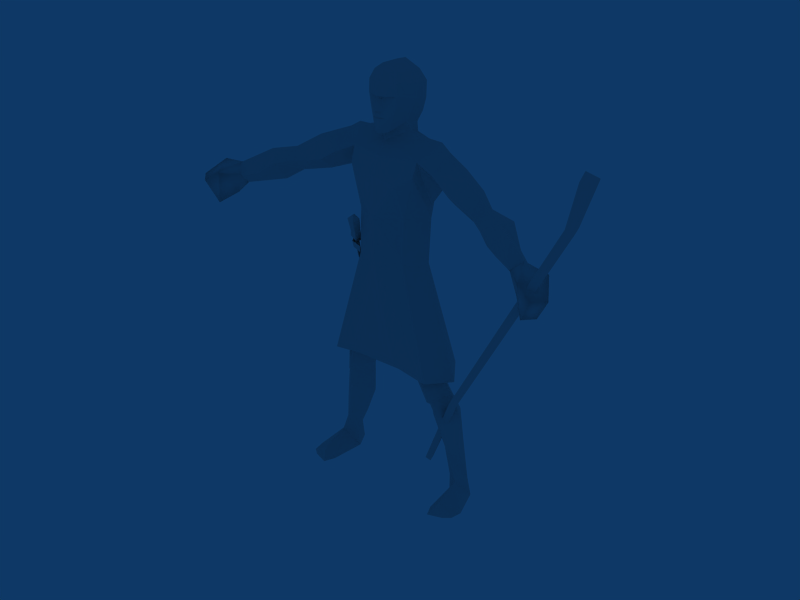 # Source: EthiopianScout_Template.blend  (saved by Blender 2.49.2; exported with 4.5.12 LTS)
import bpy
from mathutils import Matrix  # noqa: F401  (used for matrix-valued properties, if any)

bpy.ops.wm.read_factory_settings(use_empty=True)
scene = bpy.context.scene
scene.name = 'Scene'

# ---- collections
col_collection_1 = bpy.data.collections.new('Collection 1'); scene.collection.children.link(col_collection_1)

# ---- materials (node trees are filled in below, after node groups)
mat_material = bpy.data.materials.new('Material')
mat_material.alpha_threshold = 0.0
mat_material.preview_render_type = 'FLAT'
mat_material.roughness = 0.5
mat_material.line_color = (0.0, 0.0, 0.0, 1.0)

# ---- material node trees

# ---- world
world_world = bpy.data.worlds.new('World'); scene.world = world_world
world_world.color = (0.05656, 0.2208, 0.4)
world_world.use_sun_shadow = False
world_world.sun_shadow_jitter_overblur = 0.0
world_world.cycles.sampling_method = 'MANUAL'
world_world.cycles.sample_map_resolution = 256

# ---- meshes
me_material_001 = bpy.data.meshes.new('Material.001')
me_material_001.from_pydata([(4342.0, -246.4, 8214.0), (4360.0, -490.4, 8425.0), (4082.0, -445.9, 7932.0), (4129.0, -724.7, 8200.0), (5016.0, -475.0, 8282.0), (4662.0, -1184.0, 8237.0), (5061.0, -1278.0, 7900.0), (5330.0, -944.4, 7876.0), (4342.0, -706.4, 7603.0), (4625.0, -318.3, 7556.0), (4945.0, -759.2, 7256.0), (4701.0, -1069.0, 7273.0), (-4515.0, -534.2, 8625.0), (-4318.0, -706.3, 8281.0), (-5128.0, -784.3, 8759.0), (-5453.0, -1275.0, 8389.0), (-5150.0, -1577.0, 8354.0), (-4712.0, -1448.0, 8626.0), (-4556.0, -919.8, 7970.0), (-4883.0, -564.9, 7987.0), (-4925.0, -1311.0, 7686.0), (-5200.0, -1031.0, 7724.0), (-4314.0, -1008.0, 8527.0), (-4494.0, -796.0, 8813.0), (637.3, 740.9, 749.7), (777.6, 785.8, 680.9), (6723.0, -1617.0, 1.13e+04), (2112.0, 234.8, 3416.0), (6136.0, -1277.0, 9988.0), (6158.0, -1480.0, 9895.0), (753.3, 938.5, 731.1), (2135.0, 56.9, 3345.0), (6636.0, -1911.0, 1.145e+04), (6463.0, -1977.0, 1.127e+04), (6420.0, -1697.0, 1.141e+04), (6754.0, -1916.0, 1.117e+04), (5952.0, -1534.0, 9967.0), (5931.0, -1331.0, 1.006e+04), (613.0, 893.6, 799.9), (1940.0, 185.1, 3486.0), (1962.0, 7.265, 3415.0), (-685.2, -321.0, 8367.0), (-748.9, 656.3, 8402.0), (-676.0, -566.6, 9284.0), (-855.3, 896.7, 9413.0), (-1067.0, 282.0, 8272.0), (-966.3, -343.3, 9511.0), (3.171, -726.9, 8378.0), (754.6, 655.7, 8421.0), (3.171, 932.9, 8365.0), (3.171, 1131.0, 9196.0), (861.0, 896.7, 9413.0), (2.514, 1051.0, 9784.0), (2.514, -478.0, 9936.0), (617.9, -596.8, 9272.0), (3.171, -682.9, 9444.0), (972.0, -343.3, 9511.0), (690.8, -321.0, 8385.0), (1083.0, 283.3, 8327.0), (325.7, -172.5, 1.194e+04), (390.7, 637.3, 1.189e+04), (447.2, 348.3, 1.195e+04), (409.7, -269.1, 1.171e+04), (235.0, -416.2, 1.14e+04), (555.5, 711.5, 1.162e+04), (612.7, 319.4, 1.166e+04), (63.6, -374.8, 1.134e+04), (224.5, -372.2, 1.084e+04), (151.0, -411.6, 1.101e+04), (422.2, -275.0, 1.14e+04), (397.9, -250.0, 1.112e+04), (558.2, 692.5, 1.12e+04), (619.9, 233.4, 1.129e+04), (213.3, -315.7, 1.05e+04), (506.3, 633.4, 1.088e+04), (420.2, 532.2, 1.062e+04), (445.2, 104.6, 1.072e+04), (438.6, 538.1, 1.037e+04), (482.0, 216.9, 1.049e+04), (3.171, -523.3, 1.084e+04), (4.485, -507.5, 1.078e+04), (2.514, -502.3, 1.057e+04), (2.514, -114.1, 1.21e+04), (2.514, 281.3, 1.213e+04), (2.514, 580.2, 1.21e+04), (-320.0, -172.5, 1.194e+04), (2.514, -283.5, 1.198e+04), (2.514, 890.2, 1.185e+04), (-385.0, 637.3, 1.189e+04), (-441.5, 266.2, 1.196e+04), (-404.0, -269.1, 1.171e+04), (2.514, -433.3, 1.172e+04), (-229.3, -416.2, 1.14e+04), (2.514, -523.9, 1.141e+04), (2.514, 1007.0, 1.155e+04), (-549.9, 711.5, 1.162e+04), (-607.0, 319.4, 1.166e+04), (2.514, -488.5, 1.087e+04), (2.514, -533.8, 1.093e+04), (2.514, -515.4, 1.103e+04), (2.514, -604.7, 1.106e+04), (2.514, -474.0, 1.134e+04), (-57.91, -374.8, 1.134e+04), (-218.8, -372.2, 1.084e+04), (-145.3, -411.6, 1.101e+04), (-416.5, -275.0, 1.14e+04), (2.514, 1017.0, 1.117e+04), (-392.2, -250.0, 1.112e+04), (-552.5, 692.5, 1.12e+04), (-614.2, 233.4, 1.129e+04), (2.514, 946.0, 1.089e+04), (2.514, -447.7, 1.046e+04), (-207.7, -315.7, 1.05e+04), (-500.6, 633.4, 1.088e+04), (2.514, -217.9, 1.024e+04), (2.514, 705.6, 1.056e+04), (2.514, 805.4, 1.028e+04), (2.514, -198.2, 1.046e+04), (-414.6, 532.2, 1.062e+04), (-439.5, 104.6, 1.072e+04), (-476.3, 216.9, 1.049e+04), (-432.9, 538.1, 1.036e+04), (-2577.0, -103.0, 271.4), (-2517.0, -458.3, 270.2), (-2327.0, -608.9, 268.1), (-1911.0, -744.7, 263.7), (-2087.0, -465.4, 556.9), (-1777.0, -432.3, 262.8), (-2292.0, 698.5, 269.9), (-1671.0, 561.1, 263.4), (-1911.0, 1029.0, 266.5), (2556.0, -142.3, 265.2), (2489.0, -461.9, 263.2), (2300.0, -613.5, 259.7), (1885.0, -751.3, 252.5), (2057.0, -470.8, 547.8), (1749.0, -439.5, 251.2), (2263.0, 694.7, 262.8), (1643.0, 554.3, 252.2), (1881.0, 1024.0, 257.4), (4084.0, -447.3, 7935.0), (4339.0, -243.3, 8209.0), (4362.0, -486.9, 8427.0), (4130.0, -721.6, 8191.0), (3057.0, -119.0, 8290.0), (3884.0, 71.18, 8360.0), (3516.0, -277.7, 9039.0), (3680.0, -651.5, 8393.0), (3150.0, -557.6, 8837.0), (3466.0, 367.5, 8865.0), (2678.0, -279.1, 8974.0), (2701.0, 101.0, 8572.0), (2780.0, 454.1, 8959.0), (2925.0, 22.12, 9183.0), (2361.0, -283.2, 9105.0), (-4341.0, -745.7, 8250.0), (-4517.0, -523.6, 8617.0), (-4349.0, -1018.0, 8516.0), (-4496.0, -828.5, 8800.0), (-3245.0, -372.4, 8513.0), (-4018.0, -210.7, 8652.0), (-3244.0, -835.5, 9058.0), (-3756.0, -933.1, 8690.0), (-3562.0, -525.3, 9321.0), (-3558.0, 67.48, 9068.0), (-2837.0, -128.7, 8793.0), (-2742.0, -536.5, 9173.0), (-2829.0, 242.4, 9146.0), (-2333.0, -477.7, 9246.0), (-2989.0, -195.2, 9420.0), (-2307.0, -4.902, 9848.0), (-2379.0, 488.7, 9330.0), (-1789.0, 690.0, 9601.0), (-2081.0, 111.3, 8952.0), (-1954.0, -426.6, 9354.0), (-1054.0, 302.3, 8681.0), (-1366.0, 351.3, 9210.0), (-985.3, -201.4, 9885.0), (-1499.0, -359.6, 9647.0), (-1558.0, 334.5, 1.014e+04), (-919.6, 316.8, 1.034e+04), (-1286.0, 367.3, 1.031e+04), (-1022.0, 842.9, 9807.0), (2343.0, 112.9, 9729.0), (2002.0, -252.6, 9261.0), (1074.0, 304.3, 8669.0), (1605.0, 320.0, 1.013e+04), (1443.0, -169.6, 9638.0), (996.9, -198.8, 9885.0), (1721.0, 847.2, 9591.0), (1395.0, 351.1, 9155.0), (1869.0, 204.6, 8901.0), (2339.0, 709.2, 9237.0), (958.6, 319.4, 1.035e+04), (1034.0, 888.9, 9808.0), (1317.0, 369.3, 1.031e+04), (578.6, 201.8, 4015.0), (-580.7, 201.8, 4010.0), (507.9, 201.8, 3940.0), (-503.4, 201.8, 3933.0), (-658.3, 898.0, 4332.0), (690.7, -523.3, 4245.0), (-1706.0, 517.8, 801.0), (-2068.0, 288.1, 833.8), (-2220.0, 649.2, 833.4), (-1911.0, 925.8, 969.2), (-1754.0, 1007.0, 1747.0), (-1187.0, 511.2, 5116.0), (-1379.0, 591.9, 1608.0), (-1754.0, 278.9, 1665.0), (-2116.0, 578.9, 1790.0), (-1053.0, 564.1, 2420.0), (-1402.0, -49.93, 3220.0), (-1596.0, 117.9, 2516.0), (-2011.0, 534.9, 2681.0), (-1593.0, 1050.0, 2629.0), (-1372.0, -164.6, 3311.0), (-1757.0, 433.3, 3432.0), (-950.8, 461.5, 3208.0), (-1387.0, 786.0, 3363.0), (-1273.0, -210.0, 3714.0), (-1331.0, 590.0, 4396.0), (-1235.0, 667.5, 3849.0), (-1694.0, 220.9, 3821.0), (-740.1, 220.9, 3588.0), (-344.3, 46.17, 4945.0), (-864.4, 584.1, 4448.0), (1675.0, 510.5, 791.3), (2038.0, 282.7, 826.1), (2176.0, 644.8, 827.5), (1877.0, 919.4, 960.6), (1731.0, 1010.0, 1743.0), (1188.0, 511.8, 5116.0), (1406.0, 593.7, 1617.0), (2046.0, 583.2, 1776.0), (1731.0, 281.3, 1662.0), (1035.0, 565.9, 2422.0), (1390.0, -47.85, 3219.0), (1579.0, 120.1, 2514.0), (1577.0, 1053.0, 2627.0), (1996.0, 537.5, 2676.0), (1361.0, -162.5, 3311.0), (1746.0, 435.7, 3428.0), (939.0, 463.9, 3211.0), (1376.0, 788.6, 3363.0), (1265.0, -207.4, 3714.0), (1328.0, 592.6, 4396.0), (1227.0, 669.5, 3849.0), (1665.0, 222.9, 3814.0), (730.4, 222.9, 3591.0), (341.0, 46.83, 4950.0), (870.0, 541.4, 4403.0), (-667.5, -531.2, 4236.0), (665.2, 900.0, 4339.0), (-780.0, 763.4, 5005.0), (-1333.0, 915.8, 4083.0), (-910.0, -369.6, 5068.0), (-1540.0, -425.4, 4067.0), (-1390.0, 148.0, 5136.0), (-1890.0, 291.2, 4049.0), (1417.0, 931.5, 4087.0), (784.9, 764.1, 5008.0), (901.0, -369.6, 5068.0), (1385.0, 150.6, 5143.0), (1474.0, -430.7, 4046.0), (1918.0, 232.0, 3964.0), (-619.5, -736.7, 4475.0), (-615.5, 670.1, 7125.0), (-1347.0, 947.3, 4091.0), (-619.5, 1163.0, 4475.0), (-701.6, -356.4, 7118.0), (-1555.0, -442.5, 4064.0), (-1924.0, 299.7, 4060.0), (-1073.0, 194.6, 7118.0), (647.2, -690.8, 4485.0), (4.485, -688.1, 7116.0), (1434.0, 961.8, 4076.0), (624.5, 670.1, 7125.0), (4.485, 882.9, 7126.0), (647.2, 1169.0, 4485.0), (710.5, -375.5, 7118.0), (1087.0, 194.6, 7119.0), (1951.0, 234.7, 3975.0), (1486.0, -450.4, 4041.0), (-1194.0, 220.9, 6749.0), (-947.2, -271.1, 7327.0), (-1182.0, 105.9, 6684.0), (-984.5, -117.4, 7422.0), (-1111.0, -20.17, 7515.0), (-1295.0, 279.3, 6814.0), (-1466.0, 561.1, 6014.0), (-1282.0, 164.4, 6749.0), (-1073.0, -173.9, 7421.0), (-871.8, -165.3, 7595.0), (-929.2, -301.9, 7540.0), (-904.8, -66.14, 7423.0), (-1022.0, -161.4, 7646.0), (-1079.0, -298.0, 7592.0), (-1153.0, -225.1, 7420.0), (-705.4, -376.8, 8050.0), (-769.2, -560.7, 7973.0), (-899.6, -359.1, 8123.0), (-964.0, -543.0, 8046.0), (-800.6, -514.1, 8156.0), (-728.2, -339.4, 7094.0), (-718.4, -365.0, 7286.0), (-1043.0, -291.4, 7313.0), (-1053.0, -233.0, 7120.0), (-1148.0, -121.3, 7309.0), (-1176.0, -64.83, 7126.0), (-1182.0, 92.15, 7310.0), (-1222.0, 146.0, 7128.0), (-1061.0, 253.1, 7309.0), (-1071.0, 253.1, 7116.0)], [], [(4, 5, 6), (6, 7, 4), (8, 2, 9), (9, 10, 11), (11, 8, 9), (10, 7, 6), (6, 11, 10), (5, 4, 1), (9, 0, 4), (10, 9, 4), (4, 7, 10), (0, 1, 4), (2, 0, 9), (3, 2, 8), (1, 3, 5), (5, 8, 11), (11, 6, 5), (8, 5, 3), (14, 15, 16), (16, 17, 14), (18, 19, 13), (19, 18, 20), (20, 21, 19), (21, 20, 16), (16, 15, 21), (17, 23, 14), (14, 12, 19), (21, 15, 14), (14, 19, 21), (12, 14, 23), (19, 12, 13), (22, 18, 13), (23, 17, 22), (17, 16, 20), (20, 18, 17), (18, 22, 17), (25, 24, 38), (38, 30, 25), (26, 34, 32), (34, 26, 28), (28, 37, 34), (37, 28, 27), (27, 39, 37), (38, 39, 27), (27, 30, 38), (35, 26, 32), (26, 35, 29), (29, 28, 26), (27, 28, 29), (29, 31, 27), (30, 27, 31), (31, 25, 30), (36, 40, 31), (31, 29, 36), (39, 40, 36), (36, 37, 39), (33, 35, 32), (34, 33, 32), (35, 33, 36), (36, 29, 35), (33, 34, 37), (37, 36, 33), (40, 24, 25), (31, 40, 25), (38, 24, 39), (24, 40, 39), (56, 188, 54), (177, 43, 53), (55, 53, 43), (43, 41, 47), (54, 55, 47), (41, 43, 46), (47, 57, 54), (56, 54, 57), (45, 44, 42), (44, 50, 42), (49, 42, 50), (51, 48, 50), (49, 50, 48), (48, 51, 58), (58, 56, 57), (55, 43, 47), (41, 46, 45), (267, 273, 45), (45, 273, 270), (42, 267, 45), (45, 270, 41), (277, 48, 58), (280, 281, 58), (51, 185, 58), (58, 185, 56), (177, 175, 46), (44, 175, 182), (121, 182, 180), (180, 120, 121), (275, 47, 270), (41, 270, 47), (278, 267, 49), (42, 49, 267), (44, 182, 50), (52, 50, 182), (121, 116, 182), (52, 182, 116), (114, 177, 53), (177, 114, 180), (43, 177, 46), (114, 120, 180), (45, 175, 44), (46, 175, 45), (185, 51, 194), (194, 77, 193), (78, 193, 77), (57, 47, 280), (275, 280, 47), (48, 277, 49), (278, 49, 277), (52, 194, 50), (51, 50, 194), (52, 116, 194), (77, 194, 116), (114, 193, 78), (188, 114, 53), (188, 53, 54), (55, 54, 53), (188, 193, 114), (277, 58, 281), (185, 188, 56), (58, 57, 280), (111, 73, 81), (80, 67, 79), (79, 67, 97), (98, 67, 68), (70, 67, 73), (67, 80, 81), (81, 73, 67), (62, 63, 69), (83, 82, 61), (59, 61, 82), (82, 86, 59), (87, 84, 60), (84, 61, 60), (61, 84, 83), (61, 59, 65), (62, 65, 59), (59, 86, 62), (91, 62, 86), (87, 60, 94), (64, 94, 60), (60, 61, 64), (65, 64, 61), (65, 62, 69), (62, 91, 63), (93, 63, 91), (66, 69, 63), (65, 69, 72), (63, 93, 66), (101, 66, 93), (94, 64, 106), (71, 106, 64), (64, 65, 71), (72, 71, 65), (97, 67, 98), (68, 99, 98), (68, 100, 99), (100, 68, 101), (66, 101, 68), (66, 68, 69), (70, 69, 68), (70, 68, 67), (70, 72, 69), (106, 71, 110), (74, 110, 71), (72, 70, 76), (73, 76, 70), (71, 72, 74), (76, 74, 72), (110, 74, 115), (75, 115, 74), (73, 111, 117), (73, 117, 76), (74, 76, 75), (114, 78, 117), (115, 75, 77), (77, 116, 115), (76, 117, 78), (75, 76, 77), (78, 77, 76), (112, 111, 81), (103, 80, 79), (103, 79, 97), (103, 98, 104), (103, 107, 112), (80, 103, 81), (112, 81, 103), (92, 90, 105), (82, 83, 89), (89, 85, 82), (86, 82, 85), (84, 87, 88), (83, 84, 89), (88, 89, 84), (85, 89, 96), (96, 90, 85), (86, 85, 90), (90, 91, 86), (88, 87, 94), (94, 95, 88), (89, 88, 95), (95, 96, 89), (90, 96, 105), (91, 90, 92), (92, 93, 91), (105, 102, 92), (105, 96, 109), (93, 92, 102), (102, 101, 93), (95, 94, 106), (106, 108, 95), (96, 95, 108), (108, 109, 96), (103, 97, 98), (99, 104, 98), (100, 104, 99), (104, 100, 101), (101, 102, 104), (104, 102, 105), (105, 107, 104), (104, 107, 103), (109, 107, 105), (108, 106, 110), (110, 113, 108), (107, 109, 119), (119, 112, 107), (109, 108, 113), (113, 119, 109), (113, 110, 115), (115, 118, 113), (111, 112, 117), (117, 112, 119), (119, 113, 118), (120, 114, 117), (118, 115, 121), (116, 121, 115), (117, 119, 120), (119, 118, 121), (121, 120, 119), (125, 124, 127), (125, 126, 124), (204, 205, 128), (122, 203, 128), (130, 205, 202), (128, 130, 129), (122, 128, 127), (128, 129, 127), (123, 122, 127), (124, 123, 127), (128, 203, 204), (122, 126, 203), (123, 126, 122), (124, 126, 123), (202, 203, 129), (126, 125, 127), (126, 127, 203), (127, 129, 203), (205, 130, 128), (130, 202, 129), (133, 134, 136), (135, 134, 133), (230, 229, 137), (131, 137, 228), (230, 139, 227), (139, 137, 138), (137, 131, 136), (138, 137, 136), (131, 132, 136), (132, 133, 136), (137, 229, 228), (135, 131, 228), (135, 132, 131), (135, 133, 132), (227, 138, 228), (134, 135, 136), (136, 135, 228), (136, 228, 138), (139, 230, 137), (227, 139, 138), (184, 187, 190), (190, 191, 184), (171, 172, 176), (176, 173, 171), (186, 183, 192), (192, 189, 186), (178, 179, 170), (170, 174, 178), (190, 187, 188), (188, 185, 190), (186, 189, 194), (194, 195, 186), (151, 154, 191), (153, 154, 150), (148, 153, 150), (144, 145, 141), (141, 140, 144), (143, 147, 144), (144, 140, 143), (141, 145, 146), (146, 142, 141), (146, 147, 143), (143, 142, 146), (154, 184, 191), (183, 184, 154), (149, 145, 144), (144, 151, 149), (144, 147, 148), (148, 151, 144), (150, 151, 148), (149, 153, 146), (146, 145, 149), (146, 153, 148), (148, 147, 146), (149, 152, 153), (149, 151, 152), (191, 192, 152), (152, 151, 191), (151, 150, 154), (152, 192, 183), (183, 153, 152), (154, 153, 183), (168, 165, 173), (168, 169, 166), (169, 161, 166), (156, 160, 159), (159, 155, 156), (159, 162, 157), (157, 155, 159), (163, 160, 156), (156, 158, 163), (157, 162, 163), (163, 158, 157), (174, 168, 173), (174, 170, 168), (159, 160, 164), (164, 165, 159), (161, 162, 159), (159, 165, 161), (165, 166, 161), (163, 169, 164), (164, 160, 163), (161, 169, 163), (163, 162, 161), (167, 164, 169), (165, 164, 167), (167, 171, 173), (173, 165, 167), (166, 165, 168), (170, 171, 167), (167, 169, 170), (169, 168, 170), (170, 179, 172), (172, 171, 170), (177, 180, 181), (179, 181, 182), (182, 172, 179), (182, 175, 176), (176, 172, 182), (173, 176, 178), (178, 174, 173), (177, 178, 176), (176, 175, 177), (177, 181, 179), (179, 178, 177), (182, 181, 180), (195, 193, 188), (183, 186, 187), (187, 184, 183), (194, 189, 190), (190, 185, 194), (186, 195, 188), (188, 187, 186), (190, 189, 192), (192, 191, 190), (195, 194, 193), (197, 225, 200), (225, 197, 252), (225, 254, 200), (256, 225, 252), (196, 250, 201), (250, 196, 253), (250, 262, 201), (261, 250, 253), (201, 262, 264), (256, 252, 257), (200, 254, 255), (261, 253, 260), (283, 201, 264), (200, 255, 268), (253, 196, 198), (197, 200, 199), (198, 196, 201), (252, 197, 199), (201, 252, 199), (198, 201, 199), (253, 198, 200), (199, 200, 198), (253, 200, 269), (279, 253, 269), (253, 279, 276), (269, 200, 268), (266, 271, 252), (274, 266, 252), (274, 252, 201), (201, 283, 274), (204, 209, 210), (205, 208, 202), (205, 204, 206), (209, 202, 208), (204, 203, 209), (209, 203, 202), (204, 210, 206), (208, 205, 206), (210, 214, 215), (215, 206, 210), (215, 211, 208), (208, 206, 215), (218, 211, 215), (215, 219, 218), (226, 222, 254), (221, 207, 254), (254, 222, 221), (222, 226, 224), (221, 223, 258), (258, 207, 221), (212, 216, 217), (224, 216, 218), (216, 224, 220), (218, 216, 212), (220, 256, 223), (211, 213, 209), (209, 208, 211), (213, 214, 210), (210, 209, 213), (218, 213, 211), (213, 218, 212), (212, 217, 213), (214, 213, 217), (217, 219, 215), (215, 214, 217), (220, 223, 216), (217, 216, 223), (223, 222, 219), (219, 217, 223), (224, 218, 219), (219, 222, 224), (256, 220, 224), (222, 223, 221), (225, 256, 224), (258, 223, 256), (225, 226, 254), (226, 225, 224), (235, 229, 234), (233, 230, 227), (229, 230, 231), (227, 235, 233), (228, 229, 235), (228, 235, 227), (234, 229, 231), (230, 233, 231), (240, 234, 239), (231, 239, 234), (236, 239, 233), (231, 233, 239), (236, 243, 239), (244, 239, 243), (247, 251, 261), (232, 246, 261), (247, 261, 246), (251, 247, 249), (248, 246, 263), (232, 263, 246), (241, 237, 242), (245, 249, 241), (243, 241, 249), (241, 243, 237), (248, 262, 245), (238, 236, 235), (233, 235, 236), (240, 238, 234), (235, 234, 238), (238, 243, 236), (243, 238, 237), (242, 237, 238), (238, 240, 242), (244, 242, 239), (240, 239, 242), (248, 241, 242), (241, 248, 245), (247, 248, 244), (242, 244, 248), (243, 249, 244), (247, 244, 249), (249, 245, 262), (248, 247, 246), (262, 250, 249), (248, 263, 262), (249, 250, 251), (261, 251, 250), (255, 259, 272), (272, 268, 255), (252, 271, 257), (259, 257, 271), (271, 272, 259), (265, 260, 276), (276, 282, 265), (253, 276, 260), (264, 265, 282), (282, 283, 264), (254, 258, 255), (259, 255, 258), (256, 257, 258), (259, 258, 257), (265, 263, 260), (261, 260, 263), (262, 263, 264), (265, 264, 263), (274, 275, 266), (278, 279, 269), (273, 267, 268), (268, 272, 273), (275, 270, 271), (271, 266, 275), (267, 278, 269), (269, 268, 267), (271, 270, 273), (273, 272, 271), (281, 282, 276), (276, 277, 281), (274, 283, 275), (283, 280, 275), (277, 276, 279), (279, 278, 277), (280, 283, 281), (283, 282, 281), (284, 285, 286), (285, 284, 287), (288, 287, 284), (284, 289, 288), (286, 290, 284), (284, 290, 289), (285, 291, 286), (291, 285, 292), (288, 289, 291), (291, 292, 288), (290, 286, 291), (290, 291, 289), (293, 294, 285), (295, 293, 285), (296, 293, 288), (288, 293, 295), (297, 296, 288), (298, 297, 288), (294, 297, 285), (285, 297, 298), (299, 300, 293), (293, 300, 294), (301, 299, 293), (296, 301, 293), (302, 301, 297), (297, 301, 296), (300, 302, 297), (294, 300, 297), (300, 299, 303), (299, 301, 303), (301, 302, 303), (302, 300, 303), (292, 285, 298), (298, 288, 292), (287, 295, 285), (287, 288, 295), (304, 305, 306), (304, 306, 307), (307, 306, 308), (307, 308, 309), (309, 308, 310), (309, 310, 311), (311, 310, 312), (312, 313, 311)])
me_material_001.polygons.foreach_set('use_smooth', [1, 1, 1, 1, 1, 1, 1, 1, 1, 1, 1, 1, 1, 1, 1, 1, 1, 1, 1, 1, 1, 1, 1, 1, 1, 1, 1, 1, 1, 1, 1, 1, 1, 1, 1, 1, 0, 0, 0, 0, 0, 0, 0, 0, 0, 0, 0, 0, 0, 0, 0, 0, 0, 0, 0, 0, 0, 0, 0, 0, 0, 0, 0, 0, 0, 0, 0, 0, 0, 0, 0, 0, 0, 0, 0, 0, 0, 0, 0, 0, 0, 0, 0, 0, 0, 0, 0, 0, 0, 0, 0, 0, 0, 0, 0, 0, 0, 0, 0, 0, 0, 0, 0, 0, 0, 0, 0, 0, 0, 0, 0, 0, 0, 0, 0, 0, 0, 0, 0, 0, 0, 0, 0, 0, 0, 0, 0, 0, 0, 0, 0, 0, 0, 0, 0, 0, 0, 0, 0, 0, 0, 0, 0, 0, 0, 0, 0, 0, 0, 0, 0, 0, 0, 0, 0, 0, 0, 0, 0, 0, 0, 0, 0, 0, 0, 0, 0, 0, 0, 0, 0, 0, 0, 0, 0, 0, 0, 0, 0, 0, 0, 0, 0, 0, 0, 0, 0, 0, 0, 0, 0, 0, 0, 0, 0, 0, 0, 0, 0, 0, 0, 0, 0, 0, 0, 0, 0, 0, 0, 0, 0, 0, 0, 0, 0, 0, 0, 0, 0, 0, 0, 0, 0, 0, 0, 0, 0, 0, 0, 0, 0, 0, 0, 0, 0, 0, 0, 0, 0, 0, 0, 0, 0, 0, 0, 0, 0, 0, 0, 0, 0, 0, 0, 0, 0, 0, 0, 0, 0, 0, 0, 0, 0, 0, 0, 0, 0, 0, 0, 0, 0, 0, 0, 0, 0, 0, 0, 0, 0, 0, 0, 0, 0, 0, 0, 0, 0, 0, 0, 0, 0, 0, 0, 0, 0, 0, 0, 0, 0, 0, 0, 0, 0, 0, 0, 0, 0, 0, 0, 0, 0, 0, 0, 0, 0, 0, 0, 0, 0, 0, 0, 0, 0, 0, 0, 0, 0, 0, 0, 0, 0, 0, 0, 0, 0, 0, 0, 0, 0, 0, 0, 0, 0, 0, 0, 0, 0, 0, 0, 0, 0, 0, 0, 0, 0, 0, 0, 0, 0, 0, 0, 0, 0, 0, 0, 0, 0, 0, 0, 0, 0, 0, 0, 0, 0, 0, 0, 0, 0, 0, 0, 0, 0, 0, 0, 0, 0, 0, 0, 0, 0, 0, 0, 0, 0, 0, 0, 0, 0, 0, 0, 0, 0, 0, 0, 0, 0, 0, 0, 0, 0, 0, 0, 0, 0, 0, 0, 0, 0, 0, 0, 0, 0, 0, 0, 0, 0, 0, 0, 0, 0, 0, 0, 0, 0, 0, 0, 0, 0, 0, 0, 0, 0, 0, 0, 0, 0, 0, 0, 0, 0, 0, 0, 0, 0, 0, 0, 0, 0, 0, 0, 0, 0, 0, 0, 0, 0, 0, 0, 0, 0, 0, 0, 0, 0, 0, 0, 0, 0, 0, 0, 0, 0, 0, 0, 0, 0, 0, 0, 0, 0, 0, 0, 0, 0, 0, 0, 0, 0, 0, 0, 0, 0, 0, 0, 0, 0, 0, 0, 0, 0, 0, 0, 0, 0, 0, 0, 0, 0, 0, 0, 0, 0, 0, 0, 0, 0, 0, 0, 0, 0, 0, 0, 0, 0, 0, 0, 0, 0, 0, 0, 0, 0, 0, 0, 0, 0, 0, 0, 0, 0, 0, 0, 0, 0, 0, 0, 0, 0, 0, 0, 0, 0, 0, 0, 0, 0, 0, 0, 0, 0, 0, 0, 0, 0, 0, 0, 0, 0, 0, 0, 0, 0, 0, 0, 0])
_uv = me_material_001.uv_layers.new(name='UVTex')
_uv.uv.foreach_set('vector', [0.2825, 0.1605, 0.22, 0.1605, 0.2262, 0.181, 0.2262, 0.181, 0.284, 0.1812, 0.2825, 0.1605, 0.1468, 0.1607, 0.1262, 0.1405, 0.0898, 0.1596, 0.0898, 0.1596, 0.09586, 0.1798, 0.1489, 0.1798, 0.1489, 0.1798, 0.1468, 0.1607, 0.0898, 0.1596, 0.159, 0.1991, 0.2202, 0.1998, 0.2262, 0.181, 0.2262, 0.181, 0.1489, 0.1798, 0.159, 0.1991, 0.22, 0.1605, 0.2825, 0.1605, 0.2402, 0.1404, 0.3509, 0.1596, 0.3019, 0.1403, 0.2825, 0.1605, 0.3417, 0.1808, 0.3509, 0.1596, 0.2825, 0.1605, 0.2825, 0.1605, 0.284, 0.1812, 0.3417, 0.1808, 0.3019, 0.1403, 0.2402, 0.1404, 0.2825, 0.1605, 0.3493, 0.1402, 0.3019, 0.1403, 0.3509, 0.1596, 0.1818, 0.1405, 0.1262, 0.1405, 0.1468, 0.1607, 0.2402, 0.1404, 0.1818, 0.1405, 0.22, 0.1605, 0.22, 0.1605, 0.1468, 0.1607, 0.1489, 0.1798, 0.1489, 0.1798, 0.2262, 0.181, 0.22, 0.1605, 0.1468, 0.1607, 0.22, 0.1605, 0.1818, 0.1405, 0.2825, 0.1605, 0.284, 0.1812, 0.2262, 0.181, 0.2262, 0.181, 0.22, 0.1605, 0.2825, 0.1605, 0.1468, 0.1607, 0.0898, 0.1596, 0.1262, 0.1405, 0.0898, 0.1596, 0.1468, 0.1607, 0.1489, 0.1798, 0.1489, 0.1798, 0.09586, 0.1798, 0.0898, 0.1596, 0.159, 0.1991, 0.1489, 0.1798, 0.2262, 0.181, 0.2262, 0.181, 0.2202, 0.1998, 0.159, 0.1991, 0.22, 0.1605, 0.2402, 0.1404, 0.2825, 0.1605, 0.2825, 0.1605, 0.3019, 0.1403, 0.3509, 0.1596, 0.3417, 0.1808, 0.284, 0.1812, 0.2825, 0.1605, 0.2825, 0.1605, 0.3509, 0.1596, 0.3417, 0.1808, 0.3019, 0.1403, 0.2825, 0.1605, 0.2402, 0.1404, 0.3509, 0.1596, 0.3019, 0.1403, 0.3493, 0.1402, 0.1818, 0.1405, 0.1468, 0.1607, 0.1262, 0.1405, 0.2402, 0.1404, 0.22, 0.1605, 0.1818, 0.1405, 0.22, 0.1605, 0.2262, 0.181, 0.1489, 0.1798, 0.1489, 0.1798, 0.1468, 0.1607, 0.22, 0.1605, 0.1468, 0.1607, 0.1818, 0.1405, 0.22, 0.1605, 0.9108, 0.4921, 0.9238, 0.4831, 0.9138, 0.4701, 0.9138, 0.4701, 0.9018, 0.4801, 0.9108, 0.4921, 0.8358, 0.5261, 0.8498, 0.5281, 0.8418, 0.5381, 0.8498, 0.5281, 0.8358, 0.5261, 0.8428, 0.4711, 0.8428, 0.4711, 0.8608, 0.4721, 0.8498, 0.5281, 0.8608, 0.4721, 0.8428, 0.4711, 0.8798, 0.1751, 0.8798, 0.1751, 0.8888, 0.1751, 0.8608, 0.4721, 0.8988, 0.06012, 0.8888, 0.1751, 0.8798, 0.1751, 0.8798, 0.1751, 0.8918, 0.06012, 0.8988, 0.06012, 0.8717, 0.5301, 0.8848, 0.5331, 0.8748, 0.5421, 0.8848, 0.5331, 0.8717, 0.5301, 0.8828, 0.4751, 0.8828, 0.4751, 0.8908, 0.4771, 0.8848, 0.5331, 0.9118, 0.1781, 0.8908, 0.4771, 0.8828, 0.4751, 0.8828, 0.4751, 0.9048, 0.1771, 0.9118, 0.1781, 0.9168, 0.06212, 0.9118, 0.1781, 0.9048, 0.1771, 0.9048, 0.1771, 0.9118, 0.06012, 0.9168, 0.06212, 0.8708, 0.4731, 0.8968, 0.1761, 0.9048, 0.1771, 0.9048, 0.1771, 0.8828, 0.4751, 0.8708, 0.4731, 0.8888, 0.1751, 0.8968, 0.1761, 0.8708, 0.4731, 0.8708, 0.4731, 0.8608, 0.4721, 0.8888, 0.1751, 0.8608, 0.5281, 0.8717, 0.5301, 0.8628, 0.5381, 0.8498, 0.5281, 0.8608, 0.5281, 0.8568, 0.5371, 0.8717, 0.5301, 0.8608, 0.5281, 0.8708, 0.4731, 0.8708, 0.4731, 0.8828, 0.4751, 0.8717, 0.5301, 0.8608, 0.5281, 0.8498, 0.5281, 0.8608, 0.4721, 0.8608, 0.4721, 0.8708, 0.4731, 0.8608, 0.5281, 0.8968, 0.1761, 0.9058, 0.06112, 0.9118, 0.06012, 0.9048, 0.1771, 0.8968, 0.1761, 0.9118, 0.06012, 0.8988, 0.06012, 0.9058, 0.06112, 0.8888, 0.1751, 0.9058, 0.06112, 0.8968, 0.1761, 0.8888, 0.1751, 0.1906, 0.8037, 0.1898, 0.8529, 0.135, 0.7988, 0.1898, 0.8529, 0.1336, 0.799, 0.06627, 0.8569, 0.06627, 0.8186, 0.06627, 0.8569, 0.1336, 0.799, 0.1336, 0.799, 0.1423, 0.7292, 0.06356, 0.7231, 0.135, 0.7988, 0.06627, 0.8186, 0.06356, 0.7231, 0.1423, 0.7292, 0.1336, 0.799, 0.1906, 0.8037, 0.06356, 0.7231, 0.1423, 0.7292, 0.135, 0.7988, 0.1906, 0.8037, 0.135, 0.7988, 0.1423, 0.7292, 0.2432, 0.7242, 0.3012, 0.7905, 0.3232, 0.7347, 0.3012, 0.7905, 0.3833, 0.8036, 0.3232, 0.7347, 0.3833, 0.7292, 0.3232, 0.7347, 0.3833, 0.8036, 0.3012, 0.7905, 0.3232, 0.7347, 0.3833, 0.8036, 0.3833, 0.7292, 0.3833, 0.8036, 0.3232, 0.7347, 0.3232, 0.7347, 0.3012, 0.7905, 0.2432, 0.7242, 0.2432, 0.7242, 0.1906, 0.8037, 0.1423, 0.7292, 0.06627, 0.8186, 0.1336, 0.799, 0.06356, 0.7231, 0.1423, 0.7292, 0.1906, 0.8037, 0.2432, 0.7242, 0.3264, 0.6359, 0.2387, 0.6359, 0.2432, 0.7242, 0.2432, 0.7242, 0.2387, 0.6359, 0.1604, 0.6359, 0.3232, 0.7347, 0.3264, 0.6359, 0.2432, 0.7242, 0.2432, 0.7242, 0.1604, 0.6359, 0.1423, 0.7292, 0.3264, 0.6359, 0.3232, 0.7347, 0.2432, 0.7242, 0.1604, 0.6359, 0.2387, 0.6359, 0.2432, 0.7242, 0.3012, 0.7905, 0.241, 0.7852, 0.2432, 0.7242, 0.2432, 0.7242, 0.241, 0.7852, 0.1906, 0.8037, 0.1898, 0.8529, 0.241, 0.7852, 0.1906, 0.8037, 0.3012, 0.7905, 0.241, 0.7852, 0.2872, 0.841, 0.315, 0.9456, 0.2872, 0.841, 0.2289, 0.898, 0.2289, 0.898, 0.1689, 0.9458, 0.315, 0.9456, 0.06348, 0.6352, 0.06356, 0.7231, 0.1604, 0.6359, 0.1423, 0.7292, 0.1604, 0.6359, 0.06356, 0.7231, 0.3856, 0.6359, 0.3264, 0.6359, 0.3833, 0.7292, 0.3232, 0.7347, 0.3833, 0.7292, 0.3264, 0.6359, 0.3012, 0.7905, 0.2872, 0.841, 0.3833, 0.8036, 0.3833, 0.8437, 0.3833, 0.8036, 0.2872, 0.841, 0.315, 0.9456, 0.3832, 0.9084, 0.2872, 0.841, 0.3833, 0.8437, 0.2872, 0.841, 0.3832, 0.9084, 0.06557, 0.9028, 0.1898, 0.8529, 0.06627, 0.8569, 0.1898, 0.8529, 0.06557, 0.9028, 0.2289, 0.898, 0.1336, 0.799, 0.1898, 0.8529, 0.1906, 0.8037, 0.06557, 0.9028, 0.1689, 0.9458, 0.2289, 0.898, 0.2432, 0.7242, 0.241, 0.7852, 0.3012, 0.7905, 0.1906, 0.8037, 0.241, 0.7852, 0.2432, 0.7242, 0.241, 0.7852, 0.3012, 0.7905, 0.2872, 0.841, 0.2872, 0.841, 0.315, 0.9456, 0.2289, 0.898, 0.1689, 0.9458, 0.2289, 0.898, 0.315, 0.9456, 0.1423, 0.7292, 0.06356, 0.7231, 0.1604, 0.6359, 0.06348, 0.6352, 0.1604, 0.6359, 0.06356, 0.7231, 0.3232, 0.7347, 0.3264, 0.6359, 0.3833, 0.7292, 0.3856, 0.6359, 0.3833, 0.7292, 0.3264, 0.6359, 0.3833, 0.8437, 0.2872, 0.841, 0.3833, 0.8036, 0.3012, 0.7905, 0.3833, 0.8036, 0.2872, 0.841, 0.3833, 0.8437, 0.3832, 0.9084, 0.2872, 0.841, 0.315, 0.9456, 0.2872, 0.841, 0.3832, 0.9084, 0.06557, 0.9028, 0.2289, 0.898, 0.1689, 0.9458, 0.1898, 0.8529, 0.06557, 0.9028, 0.06627, 0.8569, 0.1898, 0.8529, 0.06627, 0.8569, 0.135, 0.7988, 0.06627, 0.8186, 0.135, 0.7988, 0.06627, 0.8569, 0.1898, 0.8529, 0.2289, 0.898, 0.06557, 0.9028, 0.3264, 0.6359, 0.2432, 0.7242, 0.2387, 0.6359, 0.241, 0.7852, 0.1898, 0.8529, 0.1906, 0.8037, 0.2432, 0.7242, 0.1423, 0.7292, 0.1604, 0.6359, 0.5094, 0.6817, 0.5437, 0.6873, 0.5094, 0.6941, 0.5071, 0.7147, 0.5404, 0.7249, 0.5071, 0.7223, 0.5071, 0.7223, 0.5404, 0.7249, 0.5068, 0.7278, 0.5071, 0.7361, 0.5404, 0.7249, 0.5338, 0.7568, 0.5736, 0.7756, 0.5404, 0.7249, 0.5437, 0.6873, 0.5404, 0.7249, 0.5071, 0.7147, 0.5094, 0.6941, 0.5094, 0.6941, 0.5437, 0.6873, 0.5404, 0.7249, 0.5576, 0.8887, 0.535, 0.8232, 0.5693, 0.8266, 0.6367, 0.9556, 0.5345, 0.946, 0.6369, 0.9301, 0.5636, 0.9209, 0.6369, 0.9301, 0.5345, 0.946, 0.5345, 0.946, 0.5095, 0.916, 0.5636, 0.9209, 0.7456, 0.9268, 0.71, 0.9531, 0.6875, 0.9253, 0.71, 0.9531, 0.6369, 0.9301, 0.6875, 0.9253, 0.6369, 0.9301, 0.71, 0.9531, 0.6367, 0.9556, 0.6369, 0.9301, 0.5636, 0.9209, 0.6352, 0.8938, 0.5576, 0.8887, 0.6352, 0.8938, 0.5636, 0.9209, 0.5636, 0.9209, 0.5095, 0.916, 0.5576, 0.8887, 0.5095, 0.8836, 0.5576, 0.8887, 0.5095, 0.916, 0.7456, 0.9268, 0.6875, 0.9253, 0.7589, 0.8936, 0.6876, 0.8957, 0.7589, 0.8936, 0.6875, 0.9253, 0.6875, 0.9253, 0.6369, 0.9301, 0.6876, 0.8957, 0.6352, 0.8938, 0.6876, 0.8957, 0.6369, 0.9301, 0.6352, 0.8938, 0.5576, 0.8887, 0.5693, 0.8266, 0.5576, 0.8887, 0.5095, 0.8836, 0.535, 0.8232, 0.5095, 0.8233, 0.535, 0.8232, 0.5095, 0.8836, 0.5176, 0.8107, 0.5693, 0.8266, 0.535, 0.8232, 0.6352, 0.8938, 0.5693, 0.8266, 0.6412, 0.825, 0.535, 0.8232, 0.5095, 0.8233, 0.5176, 0.8107, 0.5071, 0.8055, 0.5176, 0.8107, 0.5095, 0.8233, 0.7589, 0.8936, 0.6876, 0.8957, 0.7589, 0.8318, 0.6927, 0.825, 0.7589, 0.8318, 0.6876, 0.8957, 0.6876, 0.8957, 0.6352, 0.8938, 0.6927, 0.825, 0.6412, 0.825, 0.6927, 0.825, 0.6352, 0.8938, 0.5068, 0.7278, 0.5404, 0.7249, 0.5071, 0.7361, 0.5338, 0.7568, 0.5071, 0.7558, 0.5071, 0.7361, 0.5338, 0.7568, 0.5073, 0.7619, 0.5071, 0.7558, 0.5073, 0.7619, 0.5338, 0.7568, 0.5071, 0.8055, 0.5176, 0.8107, 0.5071, 0.8055, 0.5338, 0.7568, 0.5176, 0.8107, 0.5338, 0.7568, 0.5693, 0.8266, 0.5736, 0.7756, 0.5693, 0.8266, 0.5338, 0.7568, 0.5736, 0.7756, 0.5338, 0.7568, 0.5404, 0.7249, 0.5736, 0.7756, 0.6412, 0.825, 0.5693, 0.8266, 0.7589, 0.8318, 0.6927, 0.825, 0.7589, 0.7585, 0.6954, 0.7538, 0.7589, 0.7585, 0.6927, 0.825, 0.6412, 0.825, 0.5736, 0.7756, 0.6187, 0.7209, 0.5437, 0.6873, 0.6187, 0.7209, 0.5736, 0.7756, 0.6927, 0.825, 0.6412, 0.825, 0.6954, 0.7538, 0.6187, 0.7209, 0.6954, 0.7538, 0.6412, 0.825, 0.7589, 0.7585, 0.6954, 0.7538, 0.7589, 0.7054, 0.6921, 0.7124, 0.7589, 0.7054, 0.6954, 0.7538, 0.5437, 0.6873, 0.5094, 0.6817, 0.5094, 0.6631, 0.5437, 0.6873, 0.5094, 0.6631, 0.6187, 0.7209, 0.6954, 0.7538, 0.6187, 0.7209, 0.6921, 0.7124, 0.5094, 0.6339, 0.6447, 0.6523, 0.5094, 0.6631, 0.7589, 0.7054, 0.6921, 0.7124, 0.6936, 0.6404, 0.6936, 0.6404, 0.759, 0.6228, 0.7589, 0.7054, 0.6187, 0.7209, 0.5094, 0.6631, 0.6447, 0.6523, 0.6921, 0.7124, 0.6187, 0.7209, 0.6936, 0.6404, 0.6447, 0.6523, 0.6936, 0.6404, 0.6187, 0.7209, 0.5437, 0.6873, 0.5094, 0.6817, 0.5094, 0.6941, 0.5404, 0.7249, 0.5071, 0.7147, 0.5071, 0.7223, 0.5404, 0.7249, 0.5071, 0.7223, 0.5068, 0.7278, 0.5404, 0.7249, 0.5071, 0.7361, 0.5338, 0.7568, 0.5404, 0.7249, 0.5736, 0.7756, 0.5437, 0.6873, 0.5071, 0.7147, 0.5404, 0.7249, 0.5094, 0.6941, 0.5437, 0.6873, 0.5094, 0.6941, 0.5404, 0.7249, 0.535, 0.8232, 0.5576, 0.8887, 0.5693, 0.8266, 0.5345, 0.946, 0.6367, 0.9556, 0.6369, 0.9301, 0.6369, 0.9301, 0.5636, 0.9209, 0.5345, 0.946, 0.5095, 0.916, 0.5345, 0.946, 0.5636, 0.9209, 0.71, 0.9531, 0.7456, 0.9268, 0.6875, 0.9253, 0.6367, 0.9556, 0.71, 0.9531, 0.6369, 0.9301, 0.6875, 0.9253, 0.6369, 0.9301, 0.71, 0.9531, 0.5636, 0.9209, 0.6369, 0.9301, 0.6352, 0.8938, 0.6352, 0.8938, 0.5576, 0.8887, 0.5636, 0.9209, 0.5095, 0.916, 0.5636, 0.9209, 0.5576, 0.8887, 0.5576, 0.8887, 0.5095, 0.8836, 0.5095, 0.916, 0.6875, 0.9253, 0.7456, 0.9268, 0.7589, 0.8936, 0.7589, 0.8936, 0.6876, 0.8957, 0.6875, 0.9253, 0.6369, 0.9301, 0.6875, 0.9253, 0.6876, 0.8957, 0.6876, 0.8957, 0.6352, 0.8938, 0.6369, 0.9301, 0.5576, 0.8887, 0.6352, 0.8938, 0.5693, 0.8266, 0.5095, 0.8836, 0.5576, 0.8887, 0.535, 0.8232, 0.535, 0.8232, 0.5095, 0.8233, 0.5095, 0.8836, 0.5693, 0.8266, 0.5176, 0.8107, 0.535, 0.8232, 0.5693, 0.8266, 0.6352, 0.8938, 0.6412, 0.825, 0.5095, 0.8233, 0.535, 0.8232, 0.5176, 0.8107, 0.5176, 0.8107, 0.5071, 0.8055, 0.5095, 0.8233, 0.6876, 0.8957, 0.7589, 0.8936, 0.7589, 0.8318, 0.7589, 0.8318, 0.6927, 0.825, 0.6876, 0.8957, 0.6352, 0.8938, 0.6876, 0.8957, 0.6927, 0.825, 0.6927, 0.825, 0.6412, 0.825, 0.6352, 0.8938, 0.5404, 0.7249, 0.5068, 0.7278, 0.5071, 0.7361, 0.5071, 0.7558, 0.5338, 0.7568, 0.5071, 0.7361, 0.5073, 0.7619, 0.5338, 0.7568, 0.5071, 0.7558, 0.5338, 0.7568, 0.5073, 0.7619, 0.5071, 0.8055, 0.5071, 0.8055, 0.5176, 0.8107, 0.5338, 0.7568, 0.5338, 0.7568, 0.5176, 0.8107, 0.5693, 0.8266, 0.5693, 0.8266, 0.5736, 0.7756, 0.5338, 0.7568, 0.5338, 0.7568, 0.5736, 0.7756, 0.5404, 0.7249, 0.6412, 0.825, 0.5736, 0.7756, 0.5693, 0.8266, 0.6927, 0.825, 0.7589, 0.8318, 0.7589, 0.7585, 0.7589, 0.7585, 0.6954, 0.7538, 0.6927, 0.825, 0.5736, 0.7756, 0.6412, 0.825, 0.6187, 0.7209, 0.6187, 0.7209, 0.5437, 0.6873, 0.5736, 0.7756, 0.6412, 0.825, 0.6927, 0.825, 0.6954, 0.7538, 0.6954, 0.7538, 0.6187, 0.7209, 0.6412, 0.825, 0.6954, 0.7538, 0.7589, 0.7585, 0.7589, 0.7054, 0.7589, 0.7054, 0.6921, 0.7124, 0.6954, 0.7538, 0.5094, 0.6817, 0.5437, 0.6873, 0.5094, 0.6631, 0.5094, 0.6631, 0.5437, 0.6873, 0.6187, 0.7209, 0.6187, 0.7209, 0.6954, 0.7538, 0.6921, 0.7124, 0.6447, 0.6523, 0.5094, 0.6339, 0.5094, 0.6631, 0.6921, 0.7124, 0.7589, 0.7054, 0.6936, 0.6404, 0.759, 0.6228, 0.6936, 0.6404, 0.7589, 0.7054, 0.5094, 0.6631, 0.6187, 0.7209, 0.6447, 0.6523, 0.6187, 0.7209, 0.6921, 0.7124, 0.6936, 0.6404, 0.6936, 0.6404, 0.6447, 0.6523, 0.6187, 0.7209, 0.7848, 0.5385, 0.784, 0.4991, 0.7415, 0.5414, 0.7848, 0.5385, 0.7513, 0.5219, 0.784, 0.4991, 0.6619, 0.4519, 0.6291, 0.4432, 0.6357, 0.4628, 0.7328, 0.4593, 0.6887, 0.4526, 0.6357, 0.4628, 0.6136, 0.5091, 0.6291, 0.4432, 0.6618, 0.452, 0.6357, 0.4628, 0.6136, 0.5091, 0.6383, 0.5403, 0.7328, 0.4593, 0.6357, 0.4628, 0.7415, 0.5414, 0.6357, 0.4628, 0.6383, 0.5403, 0.7415, 0.5414, 0.7603, 0.4686, 0.7328, 0.4593, 0.7415, 0.5414, 0.784, 0.4991, 0.7603, 0.4686, 0.7415, 0.5414, 0.6357, 0.4628, 0.6887, 0.4526, 0.6619, 0.4519, 0.7328, 0.4593, 0.7513, 0.5219, 0.6887, 0.4526, 0.7603, 0.4686, 0.7513, 0.5219, 0.7328, 0.4593, 0.784, 0.4991, 0.7513, 0.5219, 0.7603, 0.4686, 0.6618, 0.452, 0.6887, 0.4526, 0.6383, 0.5403, 0.7513, 0.5219, 0.7848, 0.5385, 0.7415, 0.5414, 0.7513, 0.5219, 0.7415, 0.5414, 0.6887, 0.4526, 0.7415, 0.5414, 0.6383, 0.5403, 0.6887, 0.4526, 0.6291, 0.4432, 0.6136, 0.5091, 0.6357, 0.4628, 0.6136, 0.5091, 0.6618, 0.452, 0.6383, 0.5403, 0.7839, 0.4991, 0.7848, 0.5389, 0.7414, 0.5417, 0.7515, 0.522, 0.7848, 0.5389, 0.7839, 0.4991, 0.6291, 0.4433, 0.6618, 0.452, 0.6358, 0.463, 0.7324, 0.4593, 0.6358, 0.463, 0.6887, 0.4526, 0.6291, 0.4433, 0.6134, 0.5093, 0.6618, 0.4519, 0.6134, 0.5093, 0.6358, 0.463, 0.6379, 0.5403, 0.6358, 0.463, 0.7324, 0.4593, 0.7414, 0.5417, 0.6379, 0.5403, 0.6358, 0.463, 0.7414, 0.5417, 0.7324, 0.4593, 0.7604, 0.4686, 0.7414, 0.5417, 0.7604, 0.4686, 0.7839, 0.4991, 0.7414, 0.5417, 0.6358, 0.463, 0.6618, 0.452, 0.6887, 0.4526, 0.7515, 0.522, 0.7324, 0.4593, 0.6887, 0.4526, 0.7515, 0.522, 0.7604, 0.4686, 0.7324, 0.4593, 0.7515, 0.522, 0.7839, 0.4991, 0.7604, 0.4686, 0.6618, 0.4519, 0.6379, 0.5403, 0.6887, 0.4526, 0.7848, 0.5389, 0.7515, 0.522, 0.7414, 0.5417, 0.7414, 0.5417, 0.7515, 0.522, 0.6887, 0.4526, 0.7414, 0.5417, 0.6887, 0.4526, 0.6379, 0.5403, 0.6134, 0.5093, 0.6291, 0.4433, 0.6358, 0.463, 0.6618, 0.4519, 0.6134, 0.5093, 0.6379, 0.5403, 0.5543, 0.3916, 0.5544, 0.4582, 0.5005, 0.4636, 0.5005, 0.4636, 0.5016, 0.3912, 0.5543, 0.3916, 0.4479, 0.3944, 0.4477, 0.4582, 0.5005, 0.4636, 0.5005, 0.4636, 0.5016, 0.3912, 0.4479, 0.3944, 0.5031, 0.4781, 0.5016, 0.3912, 0.4479, 0.3944, 0.4479, 0.3944, 0.4477, 0.4582, 0.5031, 0.4781, 0.5544, 0.4582, 0.5031, 0.4781, 0.5016, 0.3912, 0.5016, 0.3912, 0.5543, 0.3916, 0.5544, 0.4582, 0.5005, 0.4636, 0.5544, 0.4582, 0.5545, 0.5176, 0.5545, 0.5176, 0.5042, 0.4958, 0.5005, 0.4636, 0.5031, 0.4781, 0.4477, 0.4582, 0.4474, 0.5176, 0.4474, 0.5176, 0.5042, 0.4958, 0.5031, 0.4781, 0.4909, 0.3073, 0.5504, 0.3638, 0.5016, 0.3912, 0.4909, 0.3073, 0.5504, 0.3638, 0.5451, 0.3361, 0.5419, 0.3081, 0.4909, 0.3073, 0.5451, 0.3361, 0.4935, 0.2551, 0.4654, 0.2128, 0.4692, 0.1509, 0.4692, 0.1509, 0.4978, 0.1509, 0.4935, 0.2551, 0.5267, 0.1519, 0.528, 0.2171, 0.4935, 0.2551, 0.4935, 0.2551, 0.4978, 0.1509, 0.5267, 0.1519, 0.4692, 0.1509, 0.4654, 0.2128, 0.4935, 0.2272, 0.4935, 0.2272, 0.4978, 0.1509, 0.4692, 0.1509, 0.4935, 0.2272, 0.528, 0.2171, 0.5267, 0.1519, 0.5267, 0.1519, 0.4978, 0.1509, 0.4935, 0.2272, 0.5504, 0.3638, 0.5543, 0.3916, 0.5016, 0.3912, 0.5016, 0.3912, 0.5543, 0.3916, 0.5504, 0.3638, 0.4495, 0.311, 0.4654, 0.2128, 0.4935, 0.2551, 0.4935, 0.2551, 0.4909, 0.3073, 0.4495, 0.311, 0.4935, 0.2551, 0.528, 0.2171, 0.5419, 0.3081, 0.5419, 0.3081, 0.4909, 0.3073, 0.4935, 0.2551, 0.5451, 0.3361, 0.4909, 0.3073, 0.5419, 0.3081, 0.4495, 0.311, 0.4909, 0.3073, 0.4935, 0.2272, 0.4935, 0.2272, 0.4654, 0.2128, 0.4495, 0.311, 0.4935, 0.2272, 0.4909, 0.3073, 0.5419, 0.3081, 0.5419, 0.3081, 0.528, 0.2171, 0.4935, 0.2272, 0.4495, 0.311, 0.4565, 0.3301, 0.4909, 0.3073, 0.4495, 0.311, 0.4909, 0.3073, 0.4565, 0.3301, 0.5016, 0.3912, 0.4479, 0.3944, 0.4565, 0.3301, 0.4565, 0.3301, 0.4909, 0.3073, 0.5016, 0.3912, 0.4909, 0.3073, 0.5451, 0.3361, 0.5504, 0.3638, 0.4565, 0.3301, 0.4479, 0.3944, 0.5016, 0.3912, 0.5016, 0.3912, 0.4909, 0.3073, 0.4565, 0.3301, 0.5504, 0.3638, 0.4909, 0.3073, 0.5016, 0.3912, 0.5504, 0.3638, 0.4909, 0.3073, 0.5016, 0.3912, 0.5504, 0.3638, 0.4909, 0.3073, 0.5451, 0.3361, 0.4909, 0.3073, 0.5419, 0.3081, 0.5451, 0.3361, 0.4692, 0.1509, 0.4654, 0.2128, 0.4935, 0.2551, 0.4935, 0.2551, 0.4978, 0.1509, 0.4692, 0.1509, 0.4935, 0.2551, 0.528, 0.2171, 0.5267, 0.1519, 0.5267, 0.1519, 0.4978, 0.1509, 0.4935, 0.2551, 0.4935, 0.2272, 0.4654, 0.2128, 0.4692, 0.1509, 0.4692, 0.1509, 0.4978, 0.1509, 0.4935, 0.2272, 0.5267, 0.1519, 0.528, 0.2171, 0.4935, 0.2272, 0.4935, 0.2272, 0.4978, 0.1509, 0.5267, 0.1519, 0.5543, 0.3916, 0.5504, 0.3638, 0.5016, 0.3912, 0.5543, 0.3916, 0.5016, 0.3912, 0.5504, 0.3638, 0.4935, 0.2551, 0.4654, 0.2128, 0.4495, 0.311, 0.4495, 0.311, 0.4909, 0.3073, 0.4935, 0.2551, 0.5419, 0.3081, 0.528, 0.2171, 0.4935, 0.2551, 0.4935, 0.2551, 0.4909, 0.3073, 0.5419, 0.3081, 0.4909, 0.3073, 0.5451, 0.3361, 0.5419, 0.3081, 0.4935, 0.2272, 0.4909, 0.3073, 0.4495, 0.311, 0.4495, 0.311, 0.4654, 0.2128, 0.4935, 0.2272, 0.5419, 0.3081, 0.4909, 0.3073, 0.4935, 0.2272, 0.4935, 0.2272, 0.528, 0.2171, 0.5419, 0.3081, 0.4565, 0.3301, 0.4495, 0.311, 0.4909, 0.3073, 0.4909, 0.3073, 0.4495, 0.311, 0.4565, 0.3301, 0.4565, 0.3301, 0.4479, 0.3944, 0.5016, 0.3912, 0.5016, 0.3912, 0.4909, 0.3073, 0.4565, 0.3301, 0.5451, 0.3361, 0.4909, 0.3073, 0.5504, 0.3638, 0.5016, 0.3912, 0.4479, 0.3944, 0.4565, 0.3301, 0.4565, 0.3301, 0.4909, 0.3073, 0.5016, 0.3912, 0.4909, 0.3073, 0.5504, 0.3638, 0.5016, 0.3912, 0.5016, 0.3912, 0.5031, 0.4781, 0.4477, 0.4582, 0.4477, 0.4582, 0.4479, 0.3944, 0.5016, 0.3912, 0.5545, 0.5176, 0.5031, 0.5176, 0.5042, 0.4958, 0.5031, 0.4781, 0.5042, 0.4958, 0.4474, 0.5176, 0.4474, 0.5176, 0.4477, 0.4582, 0.5031, 0.4781, 0.4474, 0.5176, 0.5042, 0.4958, 0.5005, 0.4636, 0.5005, 0.4636, 0.4477, 0.4582, 0.4474, 0.5176, 0.5016, 0.3912, 0.5005, 0.4636, 0.5544, 0.4582, 0.5544, 0.4582, 0.5543, 0.3916, 0.5016, 0.3912, 0.5545, 0.5176, 0.5544, 0.4582, 0.5005, 0.4636, 0.5005, 0.4636, 0.5042, 0.4958, 0.5545, 0.5176, 0.5545, 0.5176, 0.5042, 0.4958, 0.5031, 0.4781, 0.5031, 0.4781, 0.5544, 0.4582, 0.5545, 0.5176, 0.4474, 0.5176, 0.5042, 0.4958, 0.5031, 0.5176, 0.5042, 0.4958, 0.5031, 0.5176, 0.5545, 0.5176, 0.5016, 0.3912, 0.5031, 0.4781, 0.5544, 0.4582, 0.5544, 0.4582, 0.5543, 0.3916, 0.5016, 0.3912, 0.4474, 0.5176, 0.4477, 0.4582, 0.5005, 0.4636, 0.5005, 0.4636, 0.5042, 0.4958, 0.4474, 0.5176, 0.5031, 0.4781, 0.5042, 0.4958, 0.5545, 0.5176, 0.5545, 0.5176, 0.5544, 0.4582, 0.5031, 0.4781, 0.5005, 0.4636, 0.4477, 0.4582, 0.4479, 0.3944, 0.4479, 0.3944, 0.5016, 0.3912, 0.5005, 0.4636, 0.5042, 0.4958, 0.4474, 0.5176, 0.5031, 0.5176, 0.3493, 0.352, 0.349, 0.3057, 0.3488, 0.3812, 0.06278, 0.3058, 0.06247, 0.3537, 0.06456, 0.3864, 0.349, 0.3057, 0.3359, 0.3057, 0.3488, 0.3812, 0.06309, 0.3058, 0.06278, 0.3058, 0.06456, 0.3864, 0.1026, 0.355, 0.1033, 0.3057, 0.1008, 0.3796, 0.3869, 0.3056, 0.389, 0.3538, 0.3876, 0.3837, 0.1033, 0.3057, 0.1156, 0.3058, 0.1008, 0.3796, 0.3877, 0.3056, 0.3869, 0.3056, 0.3876, 0.3837, 0.1008, 0.3796, 0.1156, 0.3058, 0.1638, 0.3482, 0.06309, 0.3058, 0.06456, 0.3864, 0.1636, 0.3485, 0.3488, 0.3812, 0.3359, 0.3057, 0.2715, 0.3462, 0.3877, 0.3056, 0.3876, 0.3837, 0.2723, 0.3463, 0.1648, 0.351, 0.1008, 0.3796, 0.1638, 0.3482, 0.3488, 0.3812, 0.2715, 0.3462, 0.2723, 0.3479, 0.3876, 0.3837, 0.389, 0.3538, 0.3803, 0.3526, 0.3493, 0.352, 0.3488, 0.3812, 0.3552, 0.3525, 0.09616, 0.3541, 0.1026, 0.355, 0.1008, 0.3796, 0.06456, 0.3864, 0.06247, 0.3537, 0.06843, 0.3534, 0.1008, 0.3796, 0.06456, 0.3864, 0.06843, 0.3534, 0.09616, 0.3541, 0.1008, 0.3796, 0.06843, 0.3534, 0.3876, 0.3837, 0.3803, 0.3526, 0.3488, 0.3812, 0.3552, 0.3525, 0.3488, 0.3812, 0.3803, 0.3526, 0.3876, 0.3875, 0.346, 0.3827, 0.3479, 0.4042, 0.3875, 0.4055, 0.3876, 0.3875, 0.3479, 0.4042, 0.3876, 0.3875, 0.3875, 0.4055, 0.2723, 0.3493, 0.3479, 0.4042, 0.346, 0.3827, 0.2723, 0.3493, 0.06456, 0.4086, 0.1648, 0.3524, 0.0641, 0.3892, 0.101, 0.4, 0.06456, 0.4086, 0.0641, 0.3892, 0.101, 0.4, 0.0641, 0.3892, 0.1017, 0.3813, 0.1017, 0.3813, 0.1648, 0.3527, 0.101, 0.4, 0.6619, 0.4519, 0.7053, 0.3499, 0.6574, 0.3492, 0.6291, 0.4432, 0.6574, 0.3492, 0.6618, 0.452, 0.6291, 0.4432, 0.6619, 0.4519, 0.6265, 0.3492, 0.7053, 0.3499, 0.6618, 0.452, 0.6574, 0.3492, 0.6619, 0.4519, 0.6887, 0.4526, 0.7053, 0.3499, 0.7053, 0.3499, 0.6887, 0.4526, 0.6618, 0.452, 0.6619, 0.4519, 0.6574, 0.3492, 0.6265, 0.3492, 0.6574, 0.3492, 0.6291, 0.4432, 0.6265, 0.3492, 0.6574, 0.3492, 0.6632, 0.2816, 0.6112, 0.2748, 0.6112, 0.2748, 0.6265, 0.3492, 0.6574, 0.3492, 0.6112, 0.2748, 0.6632, 0.2816, 0.6574, 0.3492, 0.6574, 0.3492, 0.6265, 0.3492, 0.6112, 0.2748, 0.6663, 0.2091, 0.6632, 0.2816, 0.6112, 0.2748, 0.6112, 0.2748, 0.6259, 0.202, 0.6663, 0.2091, 0.6405, 0.1184, 0.6295, 0.1504, 0.6203, 0.06182, 0.6405, 0.1184, 0.6381, 0.06182, 0.6203, 0.06182, 0.6203, 0.06182, 0.6295, 0.1504, 0.6405, 0.1184, 0.6295, 0.1504, 0.6405, 0.1184, 0.6686, 0.162, 0.6405, 0.1184, 0.6686, 0.162, 0.6719, 0.06182, 0.6719, 0.06182, 0.6381, 0.06182, 0.6405, 0.1184, 0.7221, 0.2234, 0.7268, 0.205, 0.6663, 0.2091, 0.6686, 0.162, 0.7268, 0.205, 0.6663, 0.2091, 0.7268, 0.205, 0.6686, 0.162, 0.7278, 0.1539, 0.6663, 0.2091, 0.7268, 0.205, 0.7221, 0.2234, 0.7278, 0.1539, 0.7283, 0.06193, 0.6686, 0.162, 0.6632, 0.2816, 0.7184, 0.2772, 0.7053, 0.3499, 0.7053, 0.3499, 0.6574, 0.3492, 0.6632, 0.2816, 0.7184, 0.2772, 0.6632, 0.2816, 0.6574, 0.3492, 0.6574, 0.3492, 0.7053, 0.3499, 0.7184, 0.2772, 0.6663, 0.2091, 0.7184, 0.2772, 0.6632, 0.2816, 0.7184, 0.2772, 0.6663, 0.2091, 0.7221, 0.2234, 0.7221, 0.2234, 0.6663, 0.2091, 0.7184, 0.2772, 0.6632, 0.2816, 0.7184, 0.2772, 0.6663, 0.2091, 0.6663, 0.2091, 0.6259, 0.202, 0.6112, 0.2748, 0.6112, 0.2748, 0.6632, 0.2816, 0.6663, 0.2091, 0.7278, 0.1539, 0.6686, 0.162, 0.7268, 0.205, 0.6663, 0.2091, 0.7268, 0.205, 0.6686, 0.162, 0.6686, 0.162, 0.6295, 0.1504, 0.6259, 0.202, 0.6259, 0.202, 0.6663, 0.2091, 0.6686, 0.162, 0.6686, 0.162, 0.6663, 0.2091, 0.6259, 0.202, 0.6259, 0.202, 0.6295, 0.1504, 0.6686, 0.162, 0.7283, 0.06193, 0.7278, 0.1539, 0.6686, 0.162, 0.6295, 0.1504, 0.6686, 0.162, 0.6405, 0.1184, 0.6719, 0.06182, 0.7283, 0.06193, 0.6686, 0.162, 0.6719, 0.06182, 0.6686, 0.162, 0.7283, 0.06193, 0.6719, 0.06182, 0.6405, 0.1184, 0.6203, 0.06182, 0.6405, 0.1184, 0.6719, 0.06182, 0.6686, 0.162, 0.7053, 0.3499, 0.6618, 0.452, 0.6574, 0.3492, 0.6574, 0.3492, 0.6291, 0.4433, 0.6618, 0.4519, 0.6618, 0.452, 0.6291, 0.4433, 0.6265, 0.3492, 0.6618, 0.4519, 0.7053, 0.3499, 0.6574, 0.3492, 0.6887, 0.4526, 0.6618, 0.452, 0.7053, 0.3499, 0.6887, 0.4526, 0.7053, 0.3499, 0.6618, 0.4519, 0.6574, 0.3492, 0.6618, 0.452, 0.6265, 0.3492, 0.6291, 0.4433, 0.6574, 0.3492, 0.6265, 0.3492, 0.6632, 0.2816, 0.6574, 0.3492, 0.6112, 0.2748, 0.6265, 0.3492, 0.6112, 0.2748, 0.6574, 0.3492, 0.6632, 0.2816, 0.6112, 0.2748, 0.6574, 0.3492, 0.6265, 0.3492, 0.6574, 0.3492, 0.6112, 0.2748, 0.6632, 0.2816, 0.6663, 0.2091, 0.6112, 0.2748, 0.6259, 0.202, 0.6112, 0.2748, 0.6663, 0.2091, 0.6295, 0.1504, 0.6405, 0.1184, 0.6203, 0.06182, 0.6381, 0.06182, 0.6405, 0.1184, 0.6203, 0.06182, 0.6295, 0.1504, 0.6203, 0.06182, 0.6405, 0.1184, 0.6405, 0.1184, 0.6295, 0.1504, 0.6686, 0.162, 0.6686, 0.162, 0.6405, 0.1184, 0.6719, 0.06182, 0.6381, 0.06182, 0.6719, 0.06182, 0.6405, 0.1184, 0.7268, 0.205, 0.7221, 0.2234, 0.6663, 0.2091, 0.7278, 0.1539, 0.6686, 0.162, 0.7268, 0.205, 0.6663, 0.2091, 0.7268, 0.205, 0.6686, 0.162, 0.7268, 0.205, 0.6663, 0.2091, 0.7221, 0.2234, 0.6686, 0.162, 0.7283, 0.06193, 0.7278, 0.1539, 0.7184, 0.2772, 0.6632, 0.2816, 0.7053, 0.3499, 0.6574, 0.3492, 0.7053, 0.3499, 0.6632, 0.2816, 0.6632, 0.2816, 0.7184, 0.2772, 0.6574, 0.3492, 0.7053, 0.3499, 0.6574, 0.3492, 0.7184, 0.2772, 0.7184, 0.2772, 0.6663, 0.2091, 0.6632, 0.2816, 0.6663, 0.2091, 0.7184, 0.2772, 0.7221, 0.2234, 0.6663, 0.2091, 0.7221, 0.2234, 0.7184, 0.2772, 0.7184, 0.2772, 0.6632, 0.2816, 0.6663, 0.2091, 0.6259, 0.202, 0.6663, 0.2091, 0.6112, 0.2748, 0.6632, 0.2816, 0.6112, 0.2748, 0.6663, 0.2091, 0.6686, 0.162, 0.7268, 0.205, 0.6663, 0.2091, 0.7268, 0.205, 0.6686, 0.162, 0.7278, 0.1539, 0.6295, 0.1504, 0.6686, 0.162, 0.6259, 0.202, 0.6663, 0.2091, 0.6259, 0.202, 0.6686, 0.162, 0.6663, 0.2091, 0.6686, 0.162, 0.6259, 0.202, 0.6295, 0.1504, 0.6259, 0.202, 0.6686, 0.162, 0.6686, 0.162, 0.7278, 0.1539, 0.7283, 0.06193, 0.6686, 0.162, 0.6295, 0.1504, 0.6405, 0.1184, 0.7283, 0.06193, 0.6719, 0.06182, 0.6686, 0.162, 0.6686, 0.162, 0.6719, 0.06182, 0.7283, 0.06193, 0.6686, 0.162, 0.6719, 0.06182, 0.6405, 0.1184, 0.6203, 0.06182, 0.6405, 0.1184, 0.6719, 0.06182, 0.2715, 0.3462, 0.2202, 0.3404, 0.2204, 0.3434, 0.2204, 0.3434, 0.2723, 0.3479, 0.2715, 0.3462, 0.06456, 0.3864, 0.1648, 0.3508, 0.1636, 0.3485, 0.2202, 0.3404, 0.1636, 0.3485, 0.1648, 0.3508, 0.1648, 0.3508, 0.2204, 0.3434, 0.2202, 0.3404, 0.2202, 0.3408, 0.2723, 0.3463, 0.2724, 0.3479, 0.2724, 0.3479, 0.2204, 0.3435, 0.2202, 0.3408, 0.3876, 0.3837, 0.2724, 0.3479, 0.2723, 0.3463, 0.1638, 0.3482, 0.2202, 0.3408, 0.2204, 0.3435, 0.2204, 0.3435, 0.1648, 0.351, 0.1638, 0.3482, 0.3359, 0.3057, 0.2189, 0.3058, 0.2715, 0.3462, 0.2202, 0.3404, 0.2715, 0.3462, 0.2189, 0.3058, 0.06309, 0.3058, 0.1636, 0.3485, 0.2189, 0.3058, 0.2202, 0.3404, 0.2189, 0.3058, 0.1636, 0.3485, 0.2202, 0.3408, 0.2195, 0.3059, 0.2723, 0.3463, 0.3877, 0.3056, 0.2723, 0.3463, 0.2195, 0.3059, 0.1156, 0.3058, 0.2195, 0.3059, 0.1638, 0.3482, 0.2202, 0.3408, 0.1638, 0.3482, 0.2195, 0.3059, 0.101, 0.4, 0.06348, 0.6352, 0.06456, 0.4086, 0.3856, 0.6359, 0.3875, 0.4055, 0.3479, 0.4042, 0.2387, 0.6359, 0.3264, 0.6359, 0.2723, 0.3493, 0.2723, 0.3493, 0.2201, 0.3449, 0.2387, 0.6359, 0.06348, 0.6352, 0.1604, 0.6359, 0.1648, 0.3524, 0.1648, 0.3524, 0.06456, 0.4086, 0.06348, 0.6352, 0.3264, 0.6359, 0.3856, 0.6359, 0.3479, 0.4042, 0.3479, 0.4042, 0.2723, 0.3493, 0.3264, 0.6359, 0.1648, 0.3524, 0.1604, 0.6359, 0.2387, 0.6359, 0.2387, 0.6359, 0.2201, 0.3449, 0.1648, 0.3524, 0.2387, 0.6359, 0.2201, 0.3449, 0.2723, 0.3493, 0.2723, 0.3493, 0.3264, 0.6359, 0.2387, 0.6359, 0.101, 0.4, 0.1648, 0.3527, 0.06348, 0.6352, 0.1648, 0.3527, 0.1604, 0.6359, 0.06348, 0.6352, 0.3264, 0.6359, 0.2723, 0.3493, 0.3875, 0.4055, 0.3875, 0.4055, 0.3856, 0.6359, 0.3264, 0.6359, 0.1604, 0.6359, 0.1648, 0.3527, 0.2387, 0.6359, 0.1648, 0.3527, 0.2201, 0.3449, 0.2387, 0.6359, 0.8691, 0.8557, 0.8469, 0.7121, 0.8554, 0.8557, 0.8469, 0.7121, 0.8691, 0.8557, 0.8691, 0.7121, 0.8924, 0.7121, 0.8691, 0.7121, 0.8691, 0.8557, 0.8691, 0.8557, 0.8836, 0.8557, 0.8924, 0.7121, 0.8554, 0.8557, 0.869, 0.9474, 0.8691, 0.8557, 0.8691, 0.8557, 0.869, 0.9474, 0.8836, 0.8557, 0.8469, 0.7121, 0.8691, 0.8557, 0.8554, 0.8557, 0.8691, 0.8557, 0.8469, 0.7121, 0.8691, 0.7121, 0.8924, 0.7121, 0.8836, 0.8557, 0.8691, 0.8557, 0.8691, 0.8557, 0.8691, 0.7121, 0.8924, 0.7121, 0.869, 0.9474, 0.8554, 0.8557, 0.8691, 0.8557, 0.869, 0.9474, 0.8691, 0.8557, 0.8836, 0.8557, 0.8684, 0.6838, 0.857, 0.6838, 0.8469, 0.7121, 0.8691, 0.7121, 0.8684, 0.6838, 0.8469, 0.7121, 0.8799, 0.6838, 0.8684, 0.6838, 0.8924, 0.7121, 0.8924, 0.7121, 0.8684, 0.6838, 0.8691, 0.7121, 0.8684, 0.6838, 0.8799, 0.6838, 0.8924, 0.7121, 0.8691, 0.7121, 0.8684, 0.6838, 0.8924, 0.7121, 0.857, 0.6838, 0.8684, 0.6838, 0.8469, 0.7121, 0.8469, 0.7121, 0.8684, 0.6838, 0.8691, 0.7121, 0.8682, 0.645, 0.851, 0.645, 0.8684, 0.6838, 0.8684, 0.6838, 0.851, 0.645, 0.857, 0.6838, 0.8854, 0.645, 0.8682, 0.645, 0.8684, 0.6838, 0.8799, 0.6838, 0.8854, 0.645, 0.8684, 0.6838, 0.8682, 0.645, 0.8854, 0.645, 0.8684, 0.6838, 0.8684, 0.6838, 0.8854, 0.645, 0.8799, 0.6838, 0.851, 0.645, 0.8682, 0.645, 0.8684, 0.6838, 0.857, 0.6838, 0.851, 0.645, 0.8684, 0.6838, 0.851, 0.645, 0.8682, 0.645, 0.8689, 0.6344, 0.8682, 0.645, 0.8854, 0.645, 0.8689, 0.6344, 0.8854, 0.645, 0.8682, 0.645, 0.8689, 0.6344, 0.8682, 0.645, 0.851, 0.645, 0.8689, 0.6344, 0.8691, 0.7121, 0.8469, 0.7121, 0.8691, 0.7121, 0.8691, 0.7121, 0.8924, 0.7121, 0.8691, 0.7121, 0.8691, 0.7121, 0.8691, 0.7121, 0.8469, 0.7121, 0.8691, 0.7121, 0.8924, 0.7121, 0.8691, 0.7121, 0.2198, 0.6198, 0.2194, 0.6464, 0.1868, 0.6462, 0.2198, 0.6198, 0.1868, 0.6462, 0.1873, 0.6202, 0.1873, 0.6202, 0.1868, 0.6462, 0.1597, 0.6462, 0.1873, 0.6202, 0.1597, 0.6462, 0.1602, 0.6204, 0.1602, 0.6204, 0.1597, 0.6462, 0.1868, 0.6462, 0.1602, 0.6204, 0.1868, 0.6462, 0.1874, 0.6201, 0.1874, 0.6201, 0.1868, 0.6462, 0.2194, 0.6464, 0.2194, 0.6464, 0.2198, 0.6196, 0.1874, 0.6201])
me_material_001.materials.append(mat_material)
me_material_001.use_remesh_preserve_volume = False
me_material_001.use_remesh_preserve_attributes = False
me_material_001.use_mirror_vertex_groups = False
me_material_001.update()
arm_scene_root = bpy.data.armatures.new('Scene Root')  # bones are not reproduced

# ---- objects
ob_scene_root = bpy.data.objects.new('Scene Root', arm_scene_root)
ob_material_001 = bpy.data.objects.new('Material.001', me_material_001)

# ---- transforms, parenting, visibility, modifiers, constraints
ob_scene_root.location = (0.0, 0.0, 0.0)
ob_scene_root.lock_rotations_4d = False
ob_scene_root.empty_display_type = 'ARROWS'
ob_scene_root.lineart.crease_threshold = 0.0
ob_material_001.parent = ob_scene_root
ob_material_001.location = (0.0, 0.0, 0.0)
ob_material_001.scale = (0.01, 0.01, 0.01)
ob_material_001.lock_rotations_4d = False
ob_material_001.empty_display_type = 'ARROWS'
ob_material_001.lineart.crease_threshold = 0.0
_vg = ob_material_001.vertex_groups.new(name='bone_STAFF_high')
_vg.add([24, 25, 26, 27, 28, 29, 30, 31, 32, 33, 34, 35, 36, 37, 38, 39, 40], 1.0, 'REPLACE')
_vg = ob_material_001.vertex_groups.new(name='Base HumanLForearm')
_vg.add([0, 1, 2, 3, 140, 141, 142, 143, 144, 145, 146, 147, 148, 149, 151, 153], 1.0, 'REPLACE')
_vg = ob_material_001.vertex_groups.new(name='Base HumanRFoot')
_vg.add([122, 123, 124, 125, 126, 127, 128, 129, 130, 202, 203, 204, 205], 1.0, 'REPLACE')
_vg = ob_material_001.vertex_groups.new(name='Base HumanRCalf')
_vg.add([202, 203, 204, 205, 206, 208, 209, 210, 211, 212, 213, 214, 215, 216, 217, 218, 219], 1.0, 'REPLACE')
_vg = ob_material_001.vertex_groups.new(name='Base HumanRThigh')
_vg.add([197, 199, 200, 207, 220, 221, 222, 223, 224, 225, 226, 252, 254, 255, 256, 257, 258, 259, 266, 268, 269, 271, 272], 1.0, 'REPLACE')
_vg = ob_material_001.vertex_groups.new(name='Base HumanLFoot')
_vg.add([131, 132, 133, 134, 135, 136, 137, 138, 139, 227, 228, 229, 230], 1.0, 'REPLACE')
_vg = ob_material_001.vertex_groups.new(name='Base HumanLCalf')
_vg.add([227, 228, 229, 230, 231, 233, 234, 235, 236, 237, 238, 239, 240, 241, 242, 243, 244], 1.0, 'REPLACE')
_vg = ob_material_001.vertex_groups.new(name='Base HumanLThigh')
_vg.add([196, 198, 201, 232, 245, 246, 247, 248, 249, 250, 251, 253, 260, 261, 262, 263, 264, 265, 274, 276, 279, 282, 283], 1.0, 'REPLACE')
_vg = ob_material_001.vertex_groups.new(name='Base HumanLPalm')
_vg.add([0, 1, 2, 3, 4, 5, 6, 7, 8, 9, 10, 11, 140, 141, 142, 143], 1.0, 'REPLACE')
_vg = ob_material_001.vertex_groups.new(name='Base HumanLUpperarm')
_vg.add([148, 149, 150, 151, 152, 153, 154, 183, 184, 186, 187, 189, 190, 191, 192], 1.0, 'REPLACE')
_vg = ob_material_001.vertex_groups.new(name='Base HumanLCollarbone')
_vg = ob_material_001.vertex_groups.new(name='Base HumanRPalm')
_vg.add([12, 13, 14, 15, 16, 17, 18, 19, 20, 21, 22, 23, 155, 156, 157, 158], 1.0, 'REPLACE')
_vg = ob_material_001.vertex_groups.new(name='Base HumanRForearm')
_vg.add([12, 13, 22, 23, 155, 156, 157, 158, 159, 160, 161, 162, 163, 164, 165, 169], 1.0, 'REPLACE')
_vg = ob_material_001.vertex_groups.new(name='Base HumanRUpperarm')
_vg.add([161, 164, 165, 166, 167, 168, 169, 170, 171, 172, 173, 174, 176, 178, 179], 1.0, 'REPLACE')
_vg = ob_material_001.vertex_groups.new(name='Base HumanRCollarbone')
_vg = ob_material_001.vertex_groups.new(name='Base HumanNeck2')
_vg.add([59, 60, 61, 62, 63, 64, 65, 66, 67, 68, 69, 70, 71, 72, 73, 74, 75, 76, 77, 78, 79, 80, 81, 82, 83, 84, 85, 86, 87, 88, 89, 90, 91, 92, 93, 94, 95, 96, 97, 98, 99, 100, 101, 102, 103, 104, 105, 106, 107, 108, 109, 110, 111, 112, 113, 114, 115, 116, 117, 118, 119, 120, 121], 1.0, 'REPLACE')
_vg = ob_material_001.vertex_groups.new(name='Base HumanNeck1')
_vg = ob_material_001.vertex_groups.new(name='Base HumanRibcage')
_vg = ob_material_001.vertex_groups.new(name='Base HumanSpine2')
_vg.add([43, 44, 46, 50, 51, 52, 53, 54, 55, 56, 114, 175, 177, 180, 181, 182, 185, 188, 193, 194, 195], 1.0, 'REPLACE')
_vg = ob_material_001.vertex_groups.new(name='Base HumanSpine1')
_vg.add([41, 42, 45, 47, 48, 49, 57, 58, 267, 270, 273, 275, 277, 278, 280, 281], 1.0, 'REPLACE')
_vg = ob_material_001.vertex_groups.new(name='Base HumanPelvis')
_vg.add([284, 285, 286, 287, 288, 289, 290, 291, 292, 293, 294, 295, 296, 297, 298, 299, 300, 301, 302, 303, 304, 305, 306, 307, 308, 309, 310, 311, 312, 313], 1.0, 'REPLACE')
_m = ob_material_001.modifiers.new('Armature', 'ARMATURE')
_m.object = ob_scene_root
_m.use_bone_envelopes = True

# ---- collection membership
col_collection_1.objects.link(ob_scene_root)
col_collection_1.objects.link(ob_material_001)

# ---- scene / render settings (as saved in the file)
scene.frame_start = 1; scene.frame_end = 250; scene.frame_set(1)
scene.render.engine = 'BLENDER_EEVEE_NEXT'
scene.render.image_settings.file_format = 'JPEG'
scene.render.image_settings.color_mode = 'RGB'
scene.render.image_settings.compression = 90
scene.render.resolution_x = 800
scene.render.resolution_y = 600
scene.render.pixel_aspect_x = 100.0
scene.render.pixel_aspect_y = 100.0
scene.render.fps = 25
scene.render.dither_intensity = 0.0
scene.render.use_compositing = False
scene.render.use_sequencer = False
scene.render.bake_margin = 2
scene.render.bake_bias = 0.0
scene.render.use_stamp_time = False
scene.render.use_stamp_date = False
scene.render.use_stamp_frame = False
scene.render.use_stamp_camera = False
scene.render.use_stamp_scene = False
scene.render.use_stamp_filename = False
scene.render.use_stamp_render_time = False
scene.render.stamp_font_size = 0
scene.cycles.use_denoising = False
scene.cycles.samples = 10
scene.cycles.sampling_pattern = 'TABULATED_SOBOL'
scene.cycles.light_sampling_threshold = 0.0
scene.cycles.use_adaptive_sampling = False
scene.cycles.use_light_tree = False
scene.cycles.blur_glossy = 0.0
scene.cycles.volume_bounces = 1
scene.cycles.pixel_filter_type = 'GAUSSIAN'
scene.cycles.sample_clamp_indirect = 0.0
scene.view_settings.view_transform = 'Raw'
bpy.context.view_layer.update()

# ---- added for rendering (the .blend has no active camera): camera
cam_auto = bpy.data.cameras.new('AutoCamera')
cam_auto.lens = 50.0
cam_auto.sensor_width = 36.0
cam_auto.clip_end = 2813.1
ob_auto_camera = bpy.data.objects.new('AutoCamera', cam_auto)
scene.collection.objects.link(ob_auto_camera)
ob_auto_camera.location = (166.798, -196.386, 190.164)
ob_auto_camera.rotation_euler = (1.09748, -7.21219e-08, 0.694738)
scene.camera = ob_auto_camera
bpy.context.view_layer.update()
